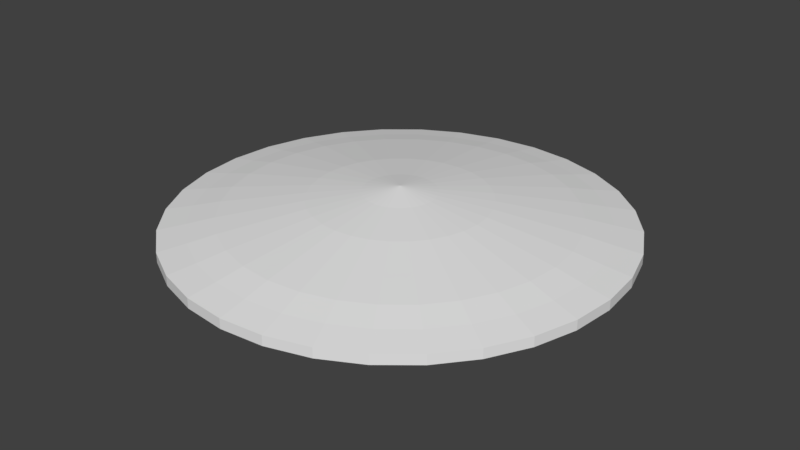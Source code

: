 # Source: MAGNYFYING_GLASS.blend  (saved by Blender 2.79.0; exported with 4.5.12 LTS)
import bpy
from mathutils import Matrix  # noqa: F401  (used for matrix-valued properties, if any)

bpy.ops.wm.read_factory_settings(use_empty=True)
scene = bpy.context.scene
scene.name = 'Scene'

# ---- collections
col_collection_1 = bpy.data.collections.new('Collection 1'); scene.collection.children.link(col_collection_1)

# ---- world
world_world = bpy.data.worlds.new('World'); scene.world = world_world
world_world.color = (0.05088, 0.05088, 0.05088)
world_world.use_sun_shadow = False
world_world.sun_shadow_jitter_overblur = 0.0
world_world.cycles.sampling_method = 'MANUAL'

# ---- meshes
me_cylinder = bpy.data.meshes.new('Cylinder')
me_cylinder.from_pydata([(1.979e-09, 3.399e-08, -2.528), (2.328e-09, 3.26e-08, 2.528), (0.0, 1.0, -0.3126), (0.1951, 0.9808, -0.3126), (0.1951, 0.9808, 0.3126), (0.0, 1.0, 0.3126), (0.3827, 0.9239, -0.3126), (0.3827, 0.9239, 0.3126), (0.5556, 0.8315, -0.3126), (0.5556, 0.8315, 0.3126), (0.7071, 0.7071, -0.3126), (0.7071, 0.7071, 0.3126), (0.8315, 0.5556, -0.3126), (0.8315, 0.5556, 0.3126), (0.9239, 0.3827, -0.3126), (0.9239, 0.3827, 0.3126), (0.9808, 0.1951, -0.3126), (0.9808, 0.1951, 0.3126), (1.0, 7.55e-08, -0.3126), (1.0, 7.55e-08, 0.3126), (0.9808, -0.1951, -0.3126), (0.9808, -0.1951, 0.3126), (0.9239, -0.3827, -0.3126), (0.9239, -0.3827, 0.3126), (0.8315, -0.5556, -0.3126), (0.8315, -0.5556, 0.3126), (0.7071, -0.7071, -0.3126), (0.7071, -0.7071, 0.3126), (0.5556, -0.8315, -0.3126), (0.5556, -0.8315, 0.3126), (0.3827, -0.9239, -0.3126), (0.3827, -0.9239, 0.3126), (0.1951, -0.9808, -0.3126), (0.1951, -0.9808, 0.3126), (-3.258e-07, -1.0, -0.3126), (-3.258e-07, -1.0, 0.3126), (-0.1951, -0.9808, -0.3126), (-0.1951, -0.9808, 0.3126), (-0.3827, -0.9239, -0.3126), (-0.3827, -0.9239, 0.3126), (-0.5556, -0.8315, -0.3126), (-0.5556, -0.8315, 0.3126), (-0.7071, -0.7071, -0.3126), (-0.7071, -0.7071, 0.3126), (-0.8315, -0.5556, -0.3126), (-0.8315, -0.5556, 0.3126), (-0.9239, -0.3827, -0.3126), (-0.9239, -0.3827, 0.3126), (-0.9808, -0.1951, -0.3126), (-0.9808, -0.1951, 0.3126), (-1.0, 9.656e-07, -0.3126), (-1.0, 9.656e-07, 0.3126), (-0.9808, 0.1951, -0.3126), (-0.9808, 0.1951, 0.3126), (-0.9239, 0.3827, -0.3126), (-0.9239, 0.3827, 0.3126), (-0.8315, 0.5556, -0.3126), (-0.8315, 0.5556, 0.3126), (-0.7071, 0.7071, -0.3126), (-0.7071, 0.7071, 0.3126), (-0.5556, 0.8315, -0.3126), (-0.5556, 0.8315, 0.3126), (-0.3827, 0.9239, -0.3126), (-0.3827, 0.9239, 0.3126), (-0.1951, 0.9808, -0.3126), (-0.1951, 0.9808, 0.3126), (-4.592e-08, 0.8797, -0.6278), (0.1716, 0.8628, -0.6278), (0.1716, 0.8628, 0.6278), (-4.592e-08, 0.8797, 0.6278), (0.3367, 0.8128, -0.6278), (0.3367, 0.8128, 0.6278), (0.4888, 0.7315, -0.6278), (0.4888, 0.7315, 0.6278), (0.6221, 0.6221, -0.6278), (0.6221, 0.6221, 0.6278), (0.7315, 0.4888, -0.6278), (0.7315, 0.4888, 0.6278), (0.8128, 0.3367, -0.6278), (0.8128, 0.3367, 0.6278), (0.8628, 0.1716, -0.6278), (0.8628, 0.1716, 0.6278), (0.8797, 5.704e-08, -0.6278), (0.8797, 5.704e-08, 0.6278), (0.8628, -0.1716, -0.6278), (0.8628, -0.1716, 0.6278), (0.8128, -0.3367, -0.6278), (0.8128, -0.3367, 0.6278), (0.7315, -0.4888, -0.6278), (0.7315, -0.4888, 0.6278), (0.6221, -0.6221, -0.6278), (0.6221, -0.6221, 0.6278), (0.4888, -0.7315, -0.6278), (0.4888, -0.7315, 0.6278), (0.3367, -0.8128, -0.6278), (0.3367, -0.8128, 0.6278), (0.1716, -0.8628, -0.6278), (0.1716, -0.8628, 0.6278), (-2.889e-07, -0.8797, -0.6278), (-2.889e-07, -0.8797, 0.6278), (-0.1716, -0.8628, -0.6278), (-0.1716, -0.8628, 0.6278), (-0.3367, -0.8128, -0.6278), (-0.3367, -0.8128, 0.6278), (-0.4888, -0.7315, -0.6278), (-0.4888, -0.7315, 0.6278), (-0.6221, -0.6221, -0.6278), (-0.6221, -0.6221, 0.6278), (-0.7315, -0.4888, -0.6278), (-0.7315, -0.4888, 0.6278), (-0.8128, -0.3367, -0.6278), (-0.8128, -0.3367, 0.6278), (-0.8628, -0.1716, -0.6278), (-0.8628, -0.1716, 0.6278), (-0.8797, 8.549e-07, -0.6278), (-0.8797, 8.549e-07, 0.6278), (-0.8628, 0.1716, -0.6278), (-0.8628, 0.1716, 0.6278), (-0.8128, 0.3367, -0.6278), (-0.8128, 0.3367, 0.6278), (-0.7315, 0.4888, -0.6278), (-0.7315, 0.4888, 0.6278), (-0.6221, 0.6221, -0.6278), (-0.6221, 0.6221, 0.6278), (-0.4888, 0.7315, -0.6278), (-0.4888, 0.7315, 0.6278), (-0.3367, 0.8128, -0.6278), (-0.3367, 0.8128, 0.6278), (-0.1716, 0.8628, -0.6278), (-0.1716, 0.8628, 0.6278), (-9.972e-08, 0.759, -0.9818), (0.1481, 0.7444, -0.9818), (0.1481, 0.7444, 0.9818), (-9.972e-08, 0.759, 0.9818), (0.2904, 0.7012, -0.9818), (0.2904, 0.7012, 0.9818), (0.4217, 0.6311, -0.9818), (0.4217, 0.6311, 0.9818), (0.5367, 0.5367, -0.9818), (0.5367, 0.5367, 0.9818), (0.6311, 0.4217, -0.9818), (0.6311, 0.4217, 0.9818), (0.7012, 0.2904, -0.9818), (0.7012, 0.2904, 0.9818), (0.7444, 0.1481, -0.9818), (0.7444, 0.1481, 0.9818), (0.759, 3.624e-08, -0.9818), (0.759, 3.624e-08, 0.9818), (0.7444, -0.1481, -0.9818), (0.7444, -0.1481, 0.9818), (0.7012, -0.2904, -0.9818), (0.7012, -0.2904, 0.9818), (0.6311, -0.4217, -0.9818), (0.6311, -0.4217, 0.9818), (0.5367, -0.5367, -0.9818), (0.5367, -0.5367, 0.9818), (0.4217, -0.6311, -0.9818), (0.4217, -0.6311, 0.9818), (0.2904, -0.7012, -0.9818), (0.2904, -0.7012, 0.9818), (0.1481, -0.7444, -0.9818), (0.1481, -0.7444, 0.9818), (-2.46e-07, -0.759, -0.9818), (-2.46e-07, -0.759, 0.9818), (-0.1481, -0.7444, -0.9818), (-0.1481, -0.7444, 0.9818), (-0.2904, -0.7012, -0.9818), (-0.2904, -0.7012, 0.9818), (-0.4217, -0.6311, -0.9818), (-0.4217, -0.6311, 0.9818), (-0.5367, -0.5367, -0.9818), (-0.5367, -0.5367, 0.9818), (-0.6311, -0.4217, -0.9818), (-0.6311, -0.4217, 0.9818), (-0.7012, -0.2904, -0.9818), (-0.7012, -0.2904, 0.9818), (-0.7444, -0.1481, -0.9818), (-0.7444, -0.1481, 0.9818), (-0.759, 7.287e-07, -0.9818), (-0.759, 7.287e-07, 0.9818), (-0.7444, 0.1481, -0.9818), (-0.7444, 0.1481, 0.9818), (-0.7012, 0.2904, -0.9818), (-0.7012, 0.2904, 0.9818), (-0.6311, 0.4217, -0.9818), (-0.6311, 0.4217, 0.9818), (-0.5367, 0.5367, -0.9818), (-0.5367, 0.5367, 0.9818), (-0.4217, 0.6311, -0.9818), (-0.4217, 0.6311, 0.9818), (-0.2904, 0.7012, -0.9818), (-0.2904, 0.7012, 0.9818), (-0.1481, 0.7444, -0.9818), (-0.1481, 0.7444, 0.9818), (-2.216e-07, 0.3931, -1.808), (0.0767, 0.3856, -1.808), (0.0767, 0.3856, 1.808), (-2.216e-07, 0.3931, 1.808), (0.1504, 0.3632, -1.808), (0.1504, 0.3632, 1.808), (0.2184, 0.3269, -1.808), (0.2184, 0.3269, 1.808), (0.278, 0.278, -1.808), (0.278, 0.278, 1.808), (0.3269, 0.2184, -1.808), (0.3269, 0.2184, 1.808), (0.3632, 0.1504, -1.808), (0.3632, 0.1504, 1.808), (0.3856, 0.0767, -1.808), (0.3856, 0.0767, 1.808), (0.3931, -3.086e-08, -1.808), (0.3931, -3.086e-08, 1.808), (0.3856, -0.0767, -1.808), (0.3856, -0.0767, 1.808), (0.3632, -0.1504, -1.808), (0.3632, -0.1504, 1.808), (0.3269, -0.2184, -1.808), (0.3269, -0.2184, 1.808), (0.278, -0.278, -1.808), (0.278, -0.278, 1.808), (0.2184, -0.3269, -1.808), (0.2184, -0.3269, 1.808), (0.1504, -0.3632, -1.808), (0.1504, -0.3632, 1.808), (0.0767, -0.3856, -1.808), (0.0767, -0.3856, 1.808), (-9.26e-08, -0.3931, -1.808), (-9.26e-08, -0.3931, 1.808), (-0.0767, -0.3856, -1.808), (-0.0767, -0.3856, 1.808), (-0.1504, -0.3632, -1.808), (-0.1504, -0.3632, 1.808), (-0.2184, -0.3269, -1.808), (-0.2184, -0.3269, 1.808), (-0.278, -0.278, -1.808), (-0.278, -0.278, 1.808), (-0.3269, -0.2184, -1.808), (-0.3269, -0.2184, 1.808), (-0.3632, -0.1504, -1.808), (-0.3632, -0.1504, 1.808), (-0.3856, -0.07669, -1.808), (-0.3856, -0.07669, 1.808), (-0.3931, 2.85e-07, -1.808), (-0.3931, 2.85e-07, 1.808), (-0.3856, 0.0767, -1.808), (-0.3856, 0.0767, 1.808), (-0.3632, 0.1504, -1.808), (-0.3632, 0.1504, 1.808), (-0.3269, 0.2184, -1.808), (-0.3269, 0.2184, 1.808), (-0.278, 0.278, -1.808), (-0.278, 0.278, 1.808), (-0.2184, 0.3269, -1.808), (-0.2184, 0.3269, 1.808), (-0.1504, 0.3632, -1.808), (-0.1504, 0.3632, 1.808), (-0.07669, 0.3856, -1.808), (-0.07669, 0.3856, 1.808), (-3.553e-07, 0.1612, -2.198), (0.03146, 0.1581, -2.198), (0.03146, 0.1581, 2.198), (-3.553e-07, 0.1612, 2.198), (0.06171, 0.149, -2.198), (0.06171, 0.149, 2.198), (0.08958, 0.1341, -2.198), (0.08958, 0.1341, 2.198), (0.114, 0.114, -2.198), (0.114, 0.114, 2.198), (0.1341, 0.08958, -2.198), (0.1341, 0.08958, 2.198), (0.149, 0.06171, -2.198), (0.149, 0.06171, 2.198), (0.1581, 0.03146, -2.198), (0.1581, 0.03146, 2.198), (0.1612, -5.516e-08, -2.198), (0.1612, -5.516e-08, 2.198), (0.1581, -0.03146, -2.198), (0.1581, -0.03146, 2.198), (0.149, -0.06171, -2.198), (0.149, -0.06171, 2.198), (0.1341, -0.08958, -2.198), (0.1341, -0.08958, 2.198), (0.114, -0.114, -2.198), (0.114, -0.114, 2.198), (0.08958, -0.1341, -2.198), (0.08958, -0.1341, 2.198), (0.06171, -0.149, -2.198), (0.06171, -0.149, 2.198), (0.03146, -0.1581, -2.198), (0.03146, -0.1581, 2.198), (5.236e-08, -0.1612, -2.198), (5.236e-08, -0.1612, 2.198), (-0.03146, -0.1581, -2.198), (-0.03146, -0.1581, 2.198), (-0.06171, -0.149, -2.198), (-0.06171, -0.149, 2.198), (-0.08958, -0.1341, -2.198), (-0.08958, -0.1341, 2.198), (-0.114, -0.114, -2.198), (-0.114, -0.114, 2.198), (-0.1341, -0.08958, -2.198), (-0.1341, -0.08958, 2.198), (-0.149, -0.06171, -2.198), (-0.149, -0.06171, 2.198), (-0.1581, -0.03146, -2.198), (-0.1581, -0.03146, 2.198), (-0.1612, -1.184e-08, -2.198), (-0.1612, -1.184e-08, 2.198), (-0.1581, 0.03146, -2.198), (-0.1581, 0.03146, 2.198), (-0.149, 0.06171, -2.198), (-0.149, 0.06171, 2.198), (-0.1341, 0.08958, -2.198), (-0.1341, 0.08958, 2.198), (-0.114, 0.114, -2.198), (-0.114, 0.114, 2.198), (-0.08958, 0.1341, -2.198), (-0.08958, 0.1341, 2.198), (-0.06171, 0.149, -2.198), (-0.06171, 0.149, 2.198), (-0.03146, 0.1581, -2.198), (-0.03146, 0.1581, 2.198)], [], [(42, 43, 45, 44), (46, 47, 49, 48), (50, 51, 53, 52), (54, 55, 57, 56), (58, 59, 61, 60), (62, 63, 65, 64), (2, 5, 4, 3), (6, 7, 9, 8), (10, 11, 13, 12), (14, 15, 17, 16), (18, 19, 21, 20), (22, 23, 25, 24), (26, 27, 29, 28), (30, 31, 33, 32), (34, 35, 37, 36), (38, 39, 41, 40), (67, 66, 2, 3), (69, 68, 4, 5), (70, 67, 3, 6), (68, 71, 7, 4), (72, 70, 6, 8), (71, 73, 9, 7), (74, 72, 8, 10), (73, 75, 11, 9), (76, 74, 10, 12), (75, 77, 13, 11), (78, 76, 12, 14), (77, 79, 15, 13), (80, 78, 14, 16), (79, 81, 17, 15), (82, 80, 16, 18), (81, 83, 19, 17), (84, 82, 18, 20), (83, 85, 21, 19), (86, 84, 20, 22), (85, 87, 23, 21), (88, 86, 22, 24), (87, 89, 25, 23), (90, 88, 24, 26), (89, 91, 27, 25), (92, 90, 26, 28), (91, 93, 29, 27), (94, 92, 28, 30), (93, 95, 31, 29), (96, 94, 30, 32), (95, 97, 33, 31), (98, 96, 32, 34), (97, 99, 35, 33), (100, 98, 34, 36), (99, 101, 37, 35), (102, 100, 36, 38), (101, 103, 39, 37), (104, 102, 38, 40), (103, 105, 41, 39), (106, 104, 40, 42), (105, 107, 43, 41), (108, 106, 42, 44), (107, 109, 45, 43), (110, 108, 44, 46), (109, 111, 47, 45), (112, 110, 46, 48), (111, 113, 49, 47), (114, 112, 48, 50), (113, 115, 51, 49), (116, 114, 50, 52), (115, 117, 53, 51), (118, 116, 52, 54), (117, 119, 55, 53), (120, 118, 54, 56), (119, 121, 57, 55), (122, 120, 56, 58), (121, 123, 59, 57), (124, 122, 58, 60), (123, 125, 61, 59), (126, 124, 60, 62), (125, 127, 63, 61), (128, 126, 62, 64), (127, 129, 65, 63), (66, 128, 64, 2), (129, 69, 5, 65), (131, 130, 66, 67), (133, 132, 68, 69), (134, 131, 67, 70), (132, 135, 71, 68), (136, 134, 70, 72), (135, 137, 73, 71), (138, 136, 72, 74), (137, 139, 75, 73), (140, 138, 74, 76), (139, 141, 77, 75), (142, 140, 76, 78), (141, 143, 79, 77), (144, 142, 78, 80), (143, 145, 81, 79), (146, 144, 80, 82), (145, 147, 83, 81), (148, 146, 82, 84), (147, 149, 85, 83), (150, 148, 84, 86), (149, 151, 87, 85), (152, 150, 86, 88), (151, 153, 89, 87), (154, 152, 88, 90), (153, 155, 91, 89), (156, 154, 90, 92), (155, 157, 93, 91), (158, 156, 92, 94), (157, 159, 95, 93), (160, 158, 94, 96), (159, 161, 97, 95), (162, 160, 96, 98), (161, 163, 99, 97), (164, 162, 98, 100), (163, 165, 101, 99), (166, 164, 100, 102), (165, 167, 103, 101), (168, 166, 102, 104), (167, 169, 105, 103), (170, 168, 104, 106), (169, 171, 107, 105), (172, 170, 106, 108), (171, 173, 109, 107), (174, 172, 108, 110), (173, 175, 111, 109), (176, 174, 110, 112), (175, 177, 113, 111), (178, 176, 112, 114), (177, 179, 115, 113), (180, 178, 114, 116), (179, 181, 117, 115), (182, 180, 116, 118), (181, 183, 119, 117), (184, 182, 118, 120), (183, 185, 121, 119), (186, 184, 120, 122), (185, 187, 123, 121), (188, 186, 122, 124), (187, 189, 125, 123), (190, 188, 124, 126), (189, 191, 127, 125), (192, 190, 126, 128), (191, 193, 129, 127), (130, 192, 128, 66), (193, 133, 69, 129), (195, 194, 130, 131), (197, 196, 132, 133), (198, 195, 131, 134), (196, 199, 135, 132), (200, 198, 134, 136), (199, 201, 137, 135), (202, 200, 136, 138), (201, 203, 139, 137), (204, 202, 138, 140), (203, 205, 141, 139), (206, 204, 140, 142), (205, 207, 143, 141), (208, 206, 142, 144), (207, 209, 145, 143), (210, 208, 144, 146), (209, 211, 147, 145), (212, 210, 146, 148), (211, 213, 149, 147), (214, 212, 148, 150), (213, 215, 151, 149), (216, 214, 150, 152), (215, 217, 153, 151), (218, 216, 152, 154), (217, 219, 155, 153), (220, 218, 154, 156), (219, 221, 157, 155), (222, 220, 156, 158), (221, 223, 159, 157), (224, 222, 158, 160), (223, 225, 161, 159), (226, 224, 160, 162), (225, 227, 163, 161), (228, 226, 162, 164), (227, 229, 165, 163), (230, 228, 164, 166), (229, 231, 167, 165), (232, 230, 166, 168), (231, 233, 169, 167), (234, 232, 168, 170), (233, 235, 171, 169), (236, 234, 170, 172), (235, 237, 173, 171), (238, 236, 172, 174), (237, 239, 175, 173), (240, 238, 174, 176), (239, 241, 177, 175), (242, 240, 176, 178), (241, 243, 179, 177), (244, 242, 178, 180), (243, 245, 181, 179), (246, 244, 180, 182), (245, 247, 183, 181), (248, 246, 182, 184), (247, 249, 185, 183), (250, 248, 184, 186), (249, 251, 187, 185), (252, 250, 186, 188), (251, 253, 189, 187), (254, 252, 188, 190), (253, 255, 191, 189), (256, 254, 190, 192), (255, 257, 193, 191), (194, 256, 192, 130), (257, 197, 133, 193), (259, 258, 194, 195), (261, 260, 196, 197), (262, 259, 195, 198), (260, 263, 199, 196), (264, 262, 198, 200), (263, 265, 201, 199), (266, 264, 200, 202), (265, 267, 203, 201), (268, 266, 202, 204), (267, 269, 205, 203), (270, 268, 204, 206), (269, 271, 207, 205), (272, 270, 206, 208), (271, 273, 209, 207), (274, 272, 208, 210), (273, 275, 211, 209), (276, 274, 210, 212), (275, 277, 213, 211), (278, 276, 212, 214), (277, 279, 215, 213), (280, 278, 214, 216), (279, 281, 217, 215), (282, 280, 216, 218), (281, 283, 219, 217), (284, 282, 218, 220), (283, 285, 221, 219), (286, 284, 220, 222), (285, 287, 223, 221), (288, 286, 222, 224), (287, 289, 225, 223), (290, 288, 224, 226), (289, 291, 227, 225), (292, 290, 226, 228), (291, 293, 229, 227), (294, 292, 228, 230), (293, 295, 231, 229), (296, 294, 230, 232), (295, 297, 233, 231), (298, 296, 232, 234), (297, 299, 235, 233), (300, 298, 234, 236), (299, 301, 237, 235), (302, 300, 236, 238), (301, 303, 239, 237), (304, 302, 238, 240), (303, 305, 241, 239), (306, 304, 240, 242), (305, 307, 243, 241), (308, 306, 242, 244), (307, 309, 245, 243), (310, 308, 244, 246), (309, 311, 247, 245), (312, 310, 246, 248), (311, 313, 249, 247), (314, 312, 248, 250), (313, 315, 251, 249), (316, 314, 250, 252), (315, 317, 253, 251), (318, 316, 252, 254), (317, 319, 255, 253), (320, 318, 254, 256), (319, 321, 257, 255), (258, 320, 256, 194), (321, 261, 197, 257), (0, 258, 259), (1, 260, 261), (0, 259, 262), (1, 263, 260), (0, 262, 264), (1, 265, 263), (0, 264, 266), (1, 267, 265), (0, 266, 268), (1, 269, 267), (0, 268, 270), (1, 271, 269), (0, 270, 272), (1, 273, 271), (0, 272, 274), (1, 275, 273), (0, 274, 276), (1, 277, 275), (0, 276, 278), (1, 279, 277), (0, 278, 280), (1, 281, 279), (0, 280, 282), (1, 283, 281), (0, 282, 284), (1, 285, 283), (0, 284, 286), (1, 287, 285), (0, 286, 288), (1, 289, 287), (0, 288, 290), (1, 291, 289), (0, 290, 292), (1, 293, 291), (0, 292, 294), (1, 295, 293), (0, 294, 296), (1, 297, 295), (0, 296, 298), (1, 299, 297), (0, 298, 300), (1, 301, 299), (0, 300, 302), (1, 303, 301), (0, 302, 304), (1, 305, 303), (0, 304, 306), (1, 307, 305), (0, 306, 308), (1, 309, 307), (0, 308, 310), (1, 311, 309), (0, 310, 312), (1, 313, 311), (0, 312, 314), (1, 315, 313), (0, 314, 316), (1, 317, 315), (0, 316, 318), (1, 319, 317), (0, 318, 320), (1, 321, 319), (0, 320, 258), (1, 261, 321), (36, 37, 39, 38), (32, 33, 35, 34), (28, 29, 31, 30), (24, 25, 27, 26), (20, 21, 23, 22), (16, 17, 19, 18), (12, 13, 15, 14), (8, 9, 11, 10), (3, 4, 7, 6), (64, 65, 5, 2), (60, 61, 63, 62), (56, 57, 59, 58), (52, 53, 55, 54), (48, 49, 51, 50), (44, 45, 47, 46), (40, 41, 43, 42)])
_uv = me_cylinder.uv_layers.new(name='UVMap')
_uv.uv.foreach_set('vector', [0.6262, 0.9396, 0.5265, 0.9396, 0.529, 0.9059, 0.6287, 0.9059, 0.6287, 0.8715, 0.529, 0.8715, 0.5265, 0.8377, 0.6262, 0.8377, 0.6212, 0.806, 0.5215, 0.806, 0.5143, 0.7774, 0.614, 0.7774, 0.889, 0.639, 0.9968, 0.639, 0.9968, 0.6676, 0.889, 0.6676, 0.889, 0.6994, 0.9968, 0.6994, 0.9968, 0.7331, 0.889, 0.7331, 0.889, 0.7675, 0.9968, 0.7675, 0.9968, 0.8013, 0.889, 0.8013, 0.889, 0.833, 0.9968, 0.833, 0.9968, 0.8616, 0.889, 0.8616, 0.6433, 0.7774, 0.743, 0.7774, 0.7358, 0.806, 0.6361, 0.806, 0.6312, 0.8377, 0.7309, 0.8377, 0.7283, 0.8715, 0.6287, 0.8715, 0.6287, 0.9059, 0.7283, 0.9059, 0.7309, 0.9396, 0.6312, 0.9396, 0.6361, 0.9714, 0.7358, 0.9714, 0.743, 1.0, 0.6433, 1.0, 0.7811, 0.639, 0.889, 0.639, 0.889, 0.6676, 0.7811, 0.6676, 0.7811, 0.6994, 0.889, 0.6994, 0.889, 0.7331, 0.7811, 0.7331, 0.7811, 0.7675, 0.889, 0.7675, 0.889, 0.8013, 0.7811, 0.8013, 0.7811, 0.833, 0.889, 0.833, 0.889, 0.8616, 0.7811, 0.8616, 0.614, 1.0, 0.5143, 1.0, 0.5215, 0.9714, 0.6212, 0.9714, 0.5514, 0.722, 0.5762, 0.722, 0.5664, 0.7774, 0.5383, 0.7774, 0.3999, 0.7592, 0.4247, 0.7592, 0.4378, 0.8145, 0.4097, 0.8145, 0.5304, 0.722, 0.5514, 0.722, 0.5383, 0.7774, 0.5143, 0.7774, 0.2873, 0.3014, 0.3055, 0.315, 0.2778, 0.3667, 0.2572, 0.3513, 0.9621, 0.5634, 0.9868, 0.5698, 1.0, 0.6147, 0.9719, 0.6074, 0.3055, 0.315, 0.3276, 0.3279, 0.303, 0.3814, 0.2778, 0.3667, 0.9346, 0.5589, 0.9621, 0.5634, 0.9719, 0.6074, 0.9406, 0.6023, 0.3276, 0.3279, 0.353, 0.3396, 0.3318, 0.3946, 0.303, 0.3814, 0.9054, 0.5567, 0.9346, 0.5589, 0.9406, 0.6023, 0.9075, 0.5998, 0.353, 0.3396, 0.3805, 0.3496, 0.3631, 0.4061, 0.3318, 0.3946, 0.8757, 0.5567, 0.9054, 0.5567, 0.9075, 0.5998, 0.8736, 0.5998, 0.3805, 0.3496, 0.4092, 0.3576, 0.3958, 0.4152, 0.3631, 0.4061, 0.8465, 0.5589, 0.8757, 0.5567, 0.8736, 0.5998, 0.8405, 0.6023, 0.4092, 0.3576, 0.4379, 0.3633, 0.4284, 0.4217, 0.3958, 0.4152, 0.819, 0.5634, 0.8465, 0.5589, 0.8405, 0.6023, 0.8092, 0.6074, 0.4379, 0.3633, 0.4656, 0.3665, 0.4598, 0.4253, 0.4284, 0.4217, 0.7943, 0.5698, 0.819, 0.5634, 0.8092, 0.6074, 0.7811, 0.6147, 0.4656, 0.3665, 0.4911, 0.367, 0.4889, 0.4258, 0.4598, 0.4253, 0.744, 0.3334, 0.7651, 0.3334, 0.7811, 0.3887, 0.7572, 0.3887, 0.4911, 0.367, 0.5136, 0.3648, 0.5143, 0.4233, 0.4889, 0.4258, 0.7193, 0.3334, 0.744, 0.3334, 0.7572, 0.3887, 0.7291, 0.3887, 0.01316, 0.7592, 0.0379, 0.7592, 0.02812, 0.8145, 0.0, 0.8145, 0.6918, 0.3334, 0.7193, 0.3334, 0.7291, 0.3887, 0.6978, 0.3887, 0.0379, 0.7592, 0.06539, 0.7592, 0.05937, 0.8145, 0.02812, 0.8145, 0.6626, 0.3334, 0.6918, 0.3334, 0.6978, 0.3887, 0.6646, 0.3887, 0.06539, 0.7592, 0.09458, 0.7592, 0.09254, 0.8145, 0.05937, 0.8145, 0.6328, 0.3334, 0.6626, 0.3334, 0.6646, 0.3887, 0.6308, 0.3887, 0.09458, 0.7592, 0.1243, 0.7592, 0.1264, 0.8145, 0.09254, 0.8145, 0.6037, 0.3334, 0.6328, 0.3334, 0.6308, 0.3887, 0.5976, 0.3887, 0.1243, 0.7592, 0.1535, 0.7592, 0.1595, 0.8145, 0.1264, 0.8145, 0.5762, 0.3334, 0.6037, 0.3334, 0.5976, 0.3887, 0.5664, 0.3887, 0.1535, 0.7592, 0.181, 0.7592, 0.1908, 0.8145, 0.1595, 0.8145, 0.5514, 0.3334, 0.5762, 0.3334, 0.5664, 0.3887, 0.5383, 0.3887, 0.181, 0.7592, 0.2057, 0.7592, 0.2189, 0.8145, 0.1908, 0.8145, 0.5304, 0.3334, 0.5514, 0.3334, 0.5383, 0.3887, 0.5143, 0.3887, 0.2564, 0.06105, 0.234, 0.05884, 0.2317, 0.0, 0.2572, 0.002506, 0.9621, 0.256, 0.9868, 0.2625, 1.0, 0.3073, 0.9719, 0.3, 0.234, 0.05884, 0.2084, 0.05932, 0.2027, 0.0005496, 0.2317, 0.0, 0.9346, 0.2516, 0.9621, 0.256, 0.9719, 0.3, 0.9406, 0.295, 0.2084, 0.05932, 0.1808, 0.06248, 0.1712, 0.004134, 0.2027, 0.0005496, 0.9054, 0.2494, 0.9346, 0.2516, 0.9406, 0.295, 0.9075, 0.2924, 0.1808, 0.06248, 0.152, 0.06818, 0.1386, 0.01062, 0.1712, 0.004134, 0.8757, 0.2494, 0.9054, 0.2494, 0.9075, 0.2924, 0.8736, 0.2924, 0.152, 0.06818, 0.1234, 0.07621, 0.106, 0.01975, 0.1386, 0.01062, 0.8465, 0.2516, 0.8757, 0.2494, 0.8736, 0.2924, 0.8405, 0.295, 0.1234, 0.07621, 0.09581, 0.08626, 0.07466, 0.03117, 0.106, 0.01975, 0.819, 0.256, 0.8465, 0.2516, 0.8405, 0.295, 0.8092, 0.3, 0.09581, 0.08626, 0.07046, 0.09795, 0.04584, 0.04446, 0.07466, 0.03117, 0.7943, 0.2625, 0.819, 0.256, 0.8092, 0.3, 0.7811, 0.3073, 0.07046, 0.09795, 0.04829, 0.1108, 0.02063, 0.05909, 0.04584, 0.04446, 0.744, 0.722, 0.7651, 0.722, 0.7811, 0.7774, 0.7572, 0.7774, 0.04829, 0.1108, 0.03014, 0.1244, 0.0, 0.07451, 0.02063, 0.05909, 0.7193, 0.722, 0.744, 0.722, 0.7572, 0.7774, 0.7291, 0.7774, 0.2321, 0.7592, 0.2568, 0.7592, 0.247, 0.8145, 0.2189, 0.8145, 0.6918, 0.722, 0.7193, 0.722, 0.7291, 0.7774, 0.6978, 0.7774, 0.2568, 0.7592, 0.2843, 0.7592, 0.2783, 0.8145, 0.247, 0.8145, 0.6626, 0.722, 0.6918, 0.722, 0.6978, 0.7774, 0.6646, 0.7774, 0.2843, 0.7592, 0.3135, 0.7592, 0.3115, 0.8145, 0.2783, 0.8145, 0.6328, 0.722, 0.6626, 0.722, 0.6646, 0.7774, 0.6308, 0.7774, 0.3135, 0.7592, 0.3432, 0.7592, 0.3453, 0.8145, 0.3115, 0.8145, 0.6037, 0.722, 0.6328, 0.722, 0.6308, 0.7774, 0.5976, 0.7774, 0.3432, 0.7592, 0.3724, 0.7592, 0.3784, 0.8145, 0.3453, 0.8145, 0.5762, 0.722, 0.6037, 0.722, 0.5976, 0.7774, 0.5664, 0.7774, 0.3724, 0.7592, 0.3999, 0.7592, 0.4097, 0.8145, 0.3784, 0.8145, 0.5646, 0.6599, 0.586, 0.6599, 0.5762, 0.722, 0.5514, 0.722, 0.3901, 0.6971, 0.4114, 0.6971, 0.4247, 0.7592, 0.3999, 0.7592, 0.5465, 0.6599, 0.5646, 0.6599, 0.5514, 0.722, 0.5304, 0.722, 0.3192, 0.2455, 0.3348, 0.2572, 0.3055, 0.315, 0.2873, 0.3014, 0.9523, 0.5131, 0.9736, 0.5187, 0.9868, 0.5698, 0.9621, 0.5634, 0.3348, 0.2572, 0.354, 0.2683, 0.3276, 0.3279, 0.3055, 0.315, 0.9286, 0.5093, 0.9523, 0.5131, 0.9621, 0.5634, 0.9346, 0.5589, 0.354, 0.2683, 0.3758, 0.2784, 0.353, 0.3396, 0.3276, 0.3279, 0.9034, 0.5073, 0.9286, 0.5093, 0.9346, 0.5589, 0.9054, 0.5567, 0.3758, 0.2784, 0.3996, 0.287, 0.3805, 0.3496, 0.353, 0.3396, 0.8777, 0.5073, 0.9034, 0.5073, 0.9054, 0.5567, 0.8757, 0.5567, 0.3996, 0.287, 0.4243, 0.294, 0.4092, 0.3576, 0.3805, 0.3496, 0.8525, 0.5093, 0.8777, 0.5073, 0.8757, 0.5567, 0.8465, 0.5589, 0.4243, 0.294, 0.4491, 0.2989, 0.4379, 0.3633, 0.4092, 0.3576, 0.8288, 0.5131, 0.8525, 0.5093, 0.8465, 0.5589, 0.819, 0.5634, 0.4491, 0.2989, 0.473, 0.3016, 0.4656, 0.3665, 0.4379, 0.3633, 0.8075, 0.5187, 0.8288, 0.5131, 0.819, 0.5634, 0.7943, 0.5698, 0.473, 0.3016, 0.495, 0.302, 0.4911, 0.367, 0.4656, 0.3665, 0.7308, 0.2712, 0.7489, 0.2712, 0.7651, 0.3334, 0.744, 0.3334, 0.495, 0.302, 0.5143, 0.3001, 0.5136, 0.3648, 0.4911, 0.367, 0.7094, 0.2712, 0.7308, 0.2712, 0.744, 0.3334, 0.7193, 0.3334, 0.02638, 0.6971, 0.04773, 0.6971, 0.0379, 0.7592, 0.01316, 0.7592, 0.6857, 0.2712, 0.7094, 0.2712, 0.7193, 0.3334, 0.6918, 0.3334, 0.04773, 0.6971, 0.07144, 0.6971, 0.06539, 0.7592, 0.0379, 0.7592, 0.6606, 0.2712, 0.6857, 0.2712, 0.6918, 0.3334, 0.6626, 0.3334, 0.07144, 0.6971, 0.09662, 0.6971, 0.09458, 0.7592, 0.06539, 0.7592, 0.6349, 0.2712, 0.6606, 0.2712, 0.6626, 0.3334, 0.6328, 0.3334, 0.09662, 0.6971, 0.1223, 0.6971, 0.1243, 0.7592, 0.09458, 0.7592, 0.6097, 0.2712, 0.6349, 0.2712, 0.6328, 0.3334, 0.6037, 0.3334, 0.1223, 0.6971, 0.1475, 0.6971, 0.1535, 0.7592, 0.1243, 0.7592, 0.586, 0.2712, 0.6097, 0.2712, 0.6037, 0.3334, 0.5762, 0.3334, 0.1475, 0.6971, 0.1712, 0.6971, 0.181, 0.7592, 0.1535, 0.7592, 0.5646, 0.2712, 0.586, 0.2712, 0.5762, 0.3334, 0.5514, 0.3334, 0.1712, 0.6971, 0.1925, 0.6971, 0.2057, 0.7592, 0.181, 0.7592, 0.5465, 0.2712, 0.5646, 0.2712, 0.5514, 0.3334, 0.5304, 0.3334, 0.2572, 0.1257, 0.2378, 0.1238, 0.234, 0.05884, 0.2564, 0.06105, 0.9523, 0.2058, 0.9736, 0.2113, 0.9868, 0.2625, 0.9621, 0.256, 0.2378, 0.1238, 0.2158, 0.1242, 0.2084, 0.05932, 0.234, 0.05884, 0.9286, 0.202, 0.9523, 0.2058, 0.9621, 0.256, 0.9346, 0.2516, 0.2158, 0.1242, 0.1919, 0.1269, 0.1808, 0.06248, 0.2084, 0.05932, 0.9034, 0.2, 0.9286, 0.202, 0.9346, 0.2516, 0.9054, 0.2494, 0.1919, 0.1269, 0.1672, 0.1319, 0.152, 0.06818, 0.1808, 0.06248, 0.8777, 0.2, 0.9034, 0.2, 0.9054, 0.2494, 0.8757, 0.2494, 0.1672, 0.1319, 0.1424, 0.1388, 0.1234, 0.07621, 0.152, 0.06818, 0.8525, 0.202, 0.8777, 0.2, 0.8757, 0.2494, 0.8465, 0.2516, 0.1424, 0.1388, 0.1186, 0.1475, 0.09581, 0.08626, 0.1234, 0.07621, 0.8288, 0.2058, 0.8525, 0.202, 0.8465, 0.2516, 0.819, 0.256, 0.1186, 0.1475, 0.09678, 0.1575, 0.07046, 0.09795, 0.09581, 0.08626, 0.8075, 0.2113, 0.8288, 0.2058, 0.819, 0.256, 0.7943, 0.2625, 0.09678, 0.1575, 0.07765, 0.1686, 0.04829, 0.1108, 0.07046, 0.09795, 0.7308, 0.6599, 0.7489, 0.6599, 0.7651, 0.722, 0.744, 0.722, 0.07765, 0.1686, 0.06199, 0.1803, 0.03014, 0.1244, 0.04829, 0.1108, 0.7094, 0.6599, 0.7308, 0.6599, 0.744, 0.722, 0.7193, 0.722, 0.2453, 0.6971, 0.2666, 0.6971, 0.2568, 0.7592, 0.2321, 0.7592, 0.6857, 0.6599, 0.7094, 0.6599, 0.7193, 0.722, 0.6918, 0.722, 0.2666, 0.6971, 0.2904, 0.6971, 0.2843, 0.7592, 0.2568, 0.7592, 0.6606, 0.6599, 0.6857, 0.6599, 0.6918, 0.722, 0.6626, 0.722, 0.2904, 0.6971, 0.3155, 0.6971, 0.3135, 0.7592, 0.2843, 0.7592, 0.6349, 0.6599, 0.6606, 0.6599, 0.6626, 0.722, 0.6328, 0.722, 0.3155, 0.6971, 0.3412, 0.6971, 0.3432, 0.7592, 0.3135, 0.7592, 0.6097, 0.6599, 0.6349, 0.6599, 0.6328, 0.722, 0.6037, 0.722, 0.3412, 0.6971, 0.3664, 0.6971, 0.3724, 0.7592, 0.3432, 0.7592, 0.586, 0.6599, 0.6097, 0.6599, 0.6037, 0.722, 0.5762, 0.722, 0.3664, 0.6971, 0.3901, 0.6971, 0.3999, 0.7592, 0.3724, 0.7592, 0.6047, 0.515, 0.6157, 0.515, 0.586, 0.6599, 0.5646, 0.6599, 0.3603, 0.5522, 0.3714, 0.5522, 0.4114, 0.6971, 0.3901, 0.6971, 0.5953, 0.515, 0.6047, 0.515, 0.5646, 0.6599, 0.5465, 0.6599, 0.4052, 0.1145, 0.4133, 0.1206, 0.3348, 0.2572, 0.3192, 0.2455, 0.9225, 0.4008, 0.9336, 0.4037, 0.9736, 0.5187, 0.9523, 0.5131, 0.4133, 0.1206, 0.4232, 0.1263, 0.354, 0.2683, 0.3348, 0.2572, 0.9102, 0.3989, 0.9225, 0.4008, 0.9523, 0.5131, 0.9286, 0.5093, 0.4232, 0.1263, 0.4346, 0.1316, 0.3758, 0.2784, 0.354, 0.2683, 0.8972, 0.3979, 0.9102, 0.3989, 0.9286, 0.5093, 0.9034, 0.5073, 0.4346, 0.1316, 0.4469, 0.1361, 0.3996, 0.287, 0.3758, 0.2784, 0.8839, 0.3979, 0.8972, 0.3979, 0.9034, 0.5073, 0.8777, 0.5073, 0.4469, 0.1361, 0.4597, 0.1397, 0.4243, 0.294, 0.3996, 0.287, 0.8709, 0.3989, 0.8839, 0.3979, 0.8777, 0.5073, 0.8525, 0.5093, 0.4597, 0.1397, 0.4725, 0.1422, 0.4491, 0.2989, 0.4243, 0.294, 0.8586, 0.4008, 0.8709, 0.3989, 0.8525, 0.5093, 0.8288, 0.5131, 0.4725, 0.1422, 0.4849, 0.1436, 0.473, 0.3016, 0.4491, 0.2989, 0.8475, 0.4037, 0.8586, 0.4008, 0.8288, 0.5131, 0.8075, 0.5187, 0.4849, 0.1436, 0.4963, 0.1438, 0.495, 0.302, 0.473, 0.3016, 0.6907, 0.1263, 0.7002, 0.1263, 0.7489, 0.2712, 0.7308, 0.2712, 0.4963, 0.1438, 0.5063, 0.1428, 0.5143, 0.3001, 0.495, 0.302, 0.6797, 0.1263, 0.6907, 0.1263, 0.7308, 0.2712, 0.7094, 0.2712, 0.06642, 0.5522, 0.07748, 0.5522, 0.04773, 0.6971, 0.02638, 0.6971, 0.6674, 0.1263, 0.6797, 0.1263, 0.7094, 0.2712, 0.6857, 0.2712, 0.07748, 0.5522, 0.08977, 0.5522, 0.07144, 0.6971, 0.04773, 0.6971, 0.6544, 0.1263, 0.6674, 0.1263, 0.6857, 0.2712, 0.6606, 0.2712, 0.08977, 0.5522, 0.1028, 0.5522, 0.09662, 0.6971, 0.07144, 0.6971, 0.6411, 0.1263, 0.6544, 0.1263, 0.6606, 0.2712, 0.6349, 0.2712, 0.1028, 0.5522, 0.1161, 0.5522, 0.1223, 0.6971, 0.09662, 0.6971, 0.628, 0.1263, 0.6411, 0.1263, 0.6349, 0.2712, 0.6097, 0.2712, 0.1161, 0.5522, 0.1291, 0.5522, 0.1475, 0.6971, 0.1223, 0.6971, 0.6157, 0.1263, 0.628, 0.1263, 0.6097, 0.2712, 0.586, 0.2712, 0.1291, 0.5522, 0.1414, 0.5522, 0.1712, 0.6971, 0.1475, 0.6971, 0.6047, 0.1263, 0.6157, 0.1263, 0.586, 0.2712, 0.5646, 0.2712, 0.1414, 0.5522, 0.1525, 0.5522, 0.1925, 0.6971, 0.1712, 0.6971, 0.5953, 0.1263, 0.6047, 0.1263, 0.5646, 0.2712, 0.5465, 0.2712, 0.2491, 0.283, 0.2391, 0.282, 0.2378, 0.1238, 0.2572, 0.1257, 0.9225, 0.0935, 0.9336, 0.09637, 0.9736, 0.2113, 0.9523, 0.2058, 0.2391, 0.282, 0.2277, 0.2822, 0.2158, 0.1242, 0.2378, 0.1238, 0.9102, 0.09152, 0.9225, 0.0935, 0.9523, 0.2058, 0.9286, 0.202, 0.2277, 0.2822, 0.2154, 0.2836, 0.1919, 0.1269, 0.2158, 0.1242, 0.8972, 0.09051, 0.9102, 0.09152, 0.9286, 0.202, 0.9034, 0.2, 0.2154, 0.2836, 0.2025, 0.2862, 0.1672, 0.1319, 0.1919, 0.1269, 0.8839, 0.09051, 0.8972, 0.09051, 0.9034, 0.2, 0.8777, 0.2, 0.2025, 0.2862, 0.1897, 0.2898, 0.1424, 0.1388, 0.1672, 0.1319, 0.8709, 0.09152, 0.8839, 0.09051, 0.8777, 0.2, 0.8525, 0.202, 0.1897, 0.2898, 0.1774, 0.2942, 0.1186, 0.1475, 0.1424, 0.1388, 0.8586, 0.0935, 0.8709, 0.09152, 0.8525, 0.202, 0.8288, 0.2058, 0.1774, 0.2942, 0.1661, 0.2995, 0.09678, 0.1575, 0.1186, 0.1475, 0.8475, 0.09637, 0.8586, 0.0935, 0.8288, 0.2058, 0.8075, 0.2113, 0.1661, 0.2995, 0.1561, 0.3052, 0.07765, 0.1686, 0.09678, 0.1575, 0.6907, 0.515, 0.7002, 0.515, 0.7489, 0.6599, 0.7308, 0.6599, 0.1561, 0.3052, 0.148, 0.3113, 0.06199, 0.1803, 0.07765, 0.1686, 0.6797, 0.515, 0.6907, 0.515, 0.7308, 0.6599, 0.7094, 0.6599, 0.2853, 0.5522, 0.2964, 0.5522, 0.2666, 0.6971, 0.2453, 0.6971, 0.6674, 0.515, 0.6797, 0.515, 0.7094, 0.6599, 0.6857, 0.6599, 0.2964, 0.5522, 0.3087, 0.5522, 0.2904, 0.6971, 0.2666, 0.6971, 0.6544, 0.515, 0.6674, 0.515, 0.6857, 0.6599, 0.6606, 0.6599, 0.3087, 0.5522, 0.3217, 0.5522, 0.3155, 0.6971, 0.2904, 0.6971, 0.6411, 0.515, 0.6544, 0.515, 0.6606, 0.6599, 0.6349, 0.6599, 0.3217, 0.5522, 0.335, 0.5522, 0.3412, 0.6971, 0.3155, 0.6971, 0.628, 0.515, 0.6411, 0.515, 0.6349, 0.6599, 0.6097, 0.6599, 0.335, 0.5522, 0.3481, 0.5522, 0.3664, 0.6971, 0.3412, 0.6971, 0.6157, 0.515, 0.628, 0.515, 0.6097, 0.6599, 0.586, 0.6599, 0.3481, 0.5522, 0.3603, 0.5522, 0.3901, 0.6971, 0.3664, 0.6971, 0.6301, 0.4465, 0.6346, 0.4465, 0.6157, 0.515, 0.6047, 0.515, 0.3415, 0.4837, 0.346, 0.4837, 0.3714, 0.5522, 0.3603, 0.5522, 0.6262, 0.4465, 0.6301, 0.4465, 0.6047, 0.515, 0.5953, 0.515, 0.4541, 0.05234, 0.4574, 0.05483, 0.4133, 0.1206, 0.4052, 0.1145, 0.6232, 0.4465, 0.6262, 0.4465, 0.5953, 0.515, 0.5879, 0.515, 0.4574, 0.05483, 0.4615, 0.05719, 0.4232, 0.1263, 0.4133, 0.1206, 0.8986, 0.3504, 0.9037, 0.3513, 0.9225, 0.4008, 0.9102, 0.3989, 0.4615, 0.05719, 0.4662, 0.05933, 0.4346, 0.1316, 0.4232, 0.1263, 0.8933, 0.35, 0.8986, 0.3504, 0.9102, 0.3989, 0.8972, 0.3979, 0.4662, 0.05933, 0.4712, 0.06117, 0.4469, 0.1361, 0.4346, 0.1316, 0.8878, 0.35, 0.8933, 0.35, 0.8972, 0.3979, 0.8839, 0.3979, 0.4712, 0.06117, 0.4765, 0.06265, 0.4597, 0.1397, 0.4469, 0.1361, 0.8825, 0.3504, 0.8878, 0.35, 0.8839, 0.3979, 0.8709, 0.3989, 0.4765, 0.06265, 0.4817, 0.06369, 0.4725, 0.1422, 0.4597, 0.1397, 0.8774, 0.3513, 0.8825, 0.3504, 0.8709, 0.3989, 0.8586, 0.4008, 0.4817, 0.06369, 0.4868, 0.06427, 0.4849, 0.1436, 0.4725, 0.1422, 0.6692, 0.05784, 0.6723, 0.05784, 0.7075, 0.1263, 0.7002, 0.1263, 0.4868, 0.06427, 0.4915, 0.06436, 0.4963, 0.1438, 0.4849, 0.1436, 0.6654, 0.05784, 0.6692, 0.05784, 0.7002, 0.1263, 0.6907, 0.1263, 0.4915, 0.06436, 0.4956, 0.06395, 0.5063, 0.1428, 0.4963, 0.1438, 0.6608, 0.05784, 0.6654, 0.05784, 0.6907, 0.1263, 0.6797, 0.1263, 0.09181, 0.4837, 0.09634, 0.4837, 0.07748, 0.5522, 0.06642, 0.5522, 0.6558, 0.05784, 0.6608, 0.05784, 0.6797, 0.1263, 0.6674, 0.1263, 0.09634, 0.4837, 0.1014, 0.4837, 0.08977, 0.5522, 0.07748, 0.5522, 0.6504, 0.05784, 0.6558, 0.05784, 0.6674, 0.1263, 0.6544, 0.1263, 0.1014, 0.4837, 0.1067, 0.4837, 0.1028, 0.5522, 0.08977, 0.5522, 0.645, 0.05784, 0.6504, 0.05784, 0.6544, 0.1263, 0.6411, 0.1263, 0.1067, 0.4837, 0.1122, 0.4837, 0.1161, 0.5522, 0.1028, 0.5522, 0.6396, 0.05784, 0.645, 0.05784, 0.6411, 0.1263, 0.628, 0.1263, 0.1122, 0.4837, 0.1175, 0.4837, 0.1291, 0.5522, 0.1161, 0.5522, 0.6346, 0.05784, 0.6396, 0.05784, 0.628, 0.1263, 0.6157, 0.1263, 0.1175, 0.4837, 0.1226, 0.4837, 0.1414, 0.5522, 0.1291, 0.5522, 0.6301, 0.05784, 0.6346, 0.05784, 0.6157, 0.1263, 0.6047, 0.1263, 0.1226, 0.4837, 0.1271, 0.4837, 0.1525, 0.5522, 0.1414, 0.5522, 0.6262, 0.05784, 0.6301, 0.05784, 0.6047, 0.1263, 0.5953, 0.1263, 0.2384, 0.3619, 0.2343, 0.3615, 0.2391, 0.282, 0.2491, 0.283, 0.6232, 0.05784, 0.6262, 0.05784, 0.5953, 0.1263, 0.5879, 0.1263, 0.2343, 0.3615, 0.2296, 0.3616, 0.2277, 0.2822, 0.2391, 0.282, 0.8986, 0.0431, 0.9037, 0.04392, 0.9225, 0.0935, 0.9102, 0.09152, 0.2296, 0.3616, 0.2246, 0.3621, 0.2154, 0.2836, 0.2277, 0.2822, 0.8933, 0.04269, 0.8986, 0.0431, 0.9102, 0.09152, 0.8972, 0.09051, 0.2246, 0.3621, 0.2193, 0.3632, 0.2025, 0.2862, 0.2154, 0.2836, 0.8878, 0.04269, 0.8933, 0.04269, 0.8972, 0.09051, 0.8839, 0.09051, 0.2193, 0.3632, 0.214, 0.3646, 0.1897, 0.2898, 0.2025, 0.2862, 0.8825, 0.0431, 0.8878, 0.04269, 0.8839, 0.09051, 0.8709, 0.09152, 0.214, 0.3646, 0.209, 0.3665, 0.1774, 0.2942, 0.1897, 0.2898, 0.8774, 0.04392, 0.8825, 0.0431, 0.8709, 0.09152, 0.8586, 0.0935, 0.209, 0.3665, 0.2043, 0.3686, 0.1661, 0.2995, 0.1774, 0.2942, 0.6692, 0.4465, 0.6723, 0.4465, 0.7075, 0.515, 0.7002, 0.515, 0.2043, 0.3686, 0.2003, 0.371, 0.1561, 0.3052, 0.1661, 0.2995, 0.6654, 0.4465, 0.6692, 0.4465, 0.7002, 0.515, 0.6907, 0.515, 0.2003, 0.371, 0.1969, 0.3735, 0.148, 0.3113, 0.1561, 0.3052, 0.6608, 0.4465, 0.6654, 0.4465, 0.6907, 0.515, 0.6797, 0.515, 0.3107, 0.4837, 0.3152, 0.4837, 0.2964, 0.5522, 0.2853, 0.5522, 0.6558, 0.4465, 0.6608, 0.4465, 0.6797, 0.515, 0.6674, 0.515, 0.3152, 0.4837, 0.3203, 0.4837, 0.3087, 0.5522, 0.2964, 0.5522, 0.6504, 0.4465, 0.6558, 0.4465, 0.6674, 0.515, 0.6544, 0.515, 0.3203, 0.4837, 0.3256, 0.4837, 0.3217, 0.5522, 0.3087, 0.5522, 0.645, 0.4465, 0.6504, 0.4465, 0.6544, 0.515, 0.6411, 0.515, 0.3256, 0.4837, 0.3311, 0.4837, 0.335, 0.5522, 0.3217, 0.5522, 0.6396, 0.4465, 0.645, 0.4465, 0.6411, 0.515, 0.628, 0.515, 0.3311, 0.4837, 0.3364, 0.4837, 0.3481, 0.5522, 0.335, 0.5522, 0.6346, 0.4465, 0.6396, 0.4465, 0.628, 0.515, 0.6157, 0.515, 0.3364, 0.4837, 0.3415, 0.4837, 0.3603, 0.5522, 0.3481, 0.5522, 0.6477, 0.3887, 0.6346, 0.4465, 0.6301, 0.4465, 0.3284, 0.4258, 0.346, 0.4837, 0.3415, 0.4837, 0.6477, 0.3887, 0.6301, 0.4465, 0.6262, 0.4465, 0.4906, 0.0, 0.4574, 0.05483, 0.4541, 0.05234, 0.8905, 0.3073, 0.9082, 0.3524, 0.9037, 0.3513, 0.4906, 0.0, 0.4615, 0.05719, 0.4574, 0.05483, 0.8905, 0.3073, 0.9037, 0.3513, 0.8986, 0.3504, 0.4906, 0.0, 0.4662, 0.05933, 0.4615, 0.05719, 0.8905, 0.3073, 0.8986, 0.3504, 0.8933, 0.35, 0.4906, 0.0, 0.4712, 0.06117, 0.4662, 0.05933, 0.8905, 0.3073, 0.8933, 0.35, 0.8878, 0.35, 0.4906, 0.0, 0.4765, 0.06265, 0.4712, 0.06117, 0.8905, 0.3073, 0.8878, 0.35, 0.8825, 0.3504, 0.4906, 0.0, 0.4817, 0.06369, 0.4765, 0.06265, 0.8905, 0.3073, 0.8825, 0.3504, 0.8774, 0.3513, 0.4906, 0.0, 0.4868, 0.06427, 0.4817, 0.06369, 0.8905, 0.3073, 0.8774, 0.3513, 0.8729, 0.3524, 0.4906, 0.0, 0.4915, 0.06436, 0.4868, 0.06427, 0.6477, 0.0, 0.6692, 0.05784, 0.6654, 0.05784, 0.4906, 0.0, 0.4956, 0.06395, 0.4915, 0.06436, 0.6477, 0.0, 0.6654, 0.05784, 0.6608, 0.05784, 0.1095, 0.4258, 0.09634, 0.4837, 0.09181, 0.4837, 0.6477, 0.0, 0.6608, 0.05784, 0.6558, 0.05784, 0.1095, 0.4258, 0.1014, 0.4837, 0.09634, 0.4837, 0.6477, 0.0, 0.6558, 0.05784, 0.6504, 0.05784, 0.1095, 0.4258, 0.1067, 0.4837, 0.1014, 0.4837, 0.6477, 0.0, 0.6504, 0.05784, 0.645, 0.05784, 0.1095, 0.4258, 0.1122, 0.4837, 0.1067, 0.4837, 0.6477, 0.0, 0.645, 0.05784, 0.6396, 0.05784, 0.1095, 0.4258, 0.1175, 0.4837, 0.1122, 0.4837, 0.6477, 0.0, 0.6396, 0.05784, 0.6346, 0.05784, 0.1095, 0.4258, 0.1226, 0.4837, 0.1175, 0.4837, 0.6477, 0.0, 0.6346, 0.05784, 0.6301, 0.05784, 0.1095, 0.4258, 0.1271, 0.4837, 0.1226, 0.4837, 0.6477, 0.0, 0.6301, 0.05784, 0.6262, 0.05784, 0.2334, 0.4258, 0.2343, 0.3615, 0.2384, 0.3619, 0.8905, 0.0, 0.9082, 0.04509, 0.9037, 0.04392, 0.2334, 0.4258, 0.2296, 0.3616, 0.2343, 0.3615, 0.8905, 0.0, 0.9037, 0.04392, 0.8986, 0.0431, 0.2334, 0.4258, 0.2246, 0.3621, 0.2296, 0.3616, 0.8905, 0.0, 0.8986, 0.0431, 0.8933, 0.04269, 0.2334, 0.4258, 0.2193, 0.3632, 0.2246, 0.3621, 0.8905, 0.0, 0.8933, 0.04269, 0.8878, 0.04269, 0.2334, 0.4258, 0.214, 0.3646, 0.2193, 0.3632, 0.8905, 0.0, 0.8878, 0.04269, 0.8825, 0.0431, 0.2334, 0.4258, 0.209, 0.3665, 0.214, 0.3646, 0.8905, 0.0, 0.8825, 0.0431, 0.8774, 0.04392, 0.2334, 0.4258, 0.2043, 0.3686, 0.209, 0.3665, 0.8905, 0.0, 0.8774, 0.04392, 0.8729, 0.04509, 0.2334, 0.4258, 0.2003, 0.371, 0.2043, 0.3686, 0.6477, 0.3887, 0.6692, 0.4465, 0.6654, 0.4465, 0.2334, 0.4258, 0.1969, 0.3735, 0.2003, 0.371, 0.6477, 0.3887, 0.6654, 0.4465, 0.6608, 0.4465, 0.3284, 0.4258, 0.3152, 0.4837, 0.3107, 0.4837, 0.6477, 0.3887, 0.6608, 0.4465, 0.6558, 0.4465, 0.3284, 0.4258, 0.3203, 0.4837, 0.3152, 0.4837, 0.6477, 0.3887, 0.6558, 0.4465, 0.6504, 0.4465, 0.3284, 0.4258, 0.3256, 0.4837, 0.3203, 0.4837, 0.6477, 0.3887, 0.6504, 0.4465, 0.645, 0.4465, 0.3284, 0.4258, 0.3311, 0.4837, 0.3256, 0.4837, 0.6477, 0.3887, 0.645, 0.4465, 0.6396, 0.4465, 0.3284, 0.4258, 0.3364, 0.4837, 0.3311, 0.4837, 0.6477, 0.3887, 0.6396, 0.4465, 0.6346, 0.4465, 0.3284, 0.4258, 0.3415, 0.4837, 0.3364, 0.4837, 0.7811, 0.8616, 0.889, 0.8616, 0.889, 0.886, 0.7811, 0.886, 0.7811, 0.8013, 0.889, 0.8013, 0.889, 0.833, 0.7811, 0.833, 0.7811, 0.7331, 0.889, 0.7331, 0.889, 0.7675, 0.7811, 0.7675, 0.7811, 0.6676, 0.889, 0.6676, 0.889, 0.6994, 0.7811, 0.6994, 0.7811, 0.6147, 0.889, 0.6147, 0.889, 0.639, 0.7811, 0.639, 0.6312, 0.9396, 0.7309, 0.9396, 0.7358, 0.9714, 0.6361, 0.9714, 0.6287, 0.8715, 0.7283, 0.8715, 0.7283, 0.9059, 0.6287, 0.9059, 0.6361, 0.806, 0.7358, 0.806, 0.7309, 0.8377, 0.6312, 0.8377, 0.889, 0.8616, 0.9968, 0.8616, 0.9968, 0.886, 0.889, 0.886, 0.889, 0.8013, 0.9968, 0.8013, 0.9968, 0.833, 0.889, 0.833, 0.889, 0.7331, 0.9968, 0.7331, 0.9968, 0.7675, 0.889, 0.7675, 0.889, 0.6676, 0.9968, 0.6676, 0.9968, 0.6994, 0.889, 0.6994, 0.889, 0.6147, 0.9968, 0.6147, 0.9968, 0.639, 0.889, 0.639, 0.6262, 0.8377, 0.5265, 0.8377, 0.5215, 0.806, 0.6212, 0.806, 0.6287, 0.9059, 0.529, 0.9059, 0.529, 0.8715, 0.6287, 0.8715, 0.6212, 0.9714, 0.5215, 0.9714, 0.5265, 0.9396, 0.6262, 0.9396])
me_cylinder.use_remesh_preserve_volume = False
me_cylinder.use_remesh_preserve_attributes = False
me_cylinder.use_mirror_vertex_groups = False
me_cylinder.update()

# ---- objects
ob_cylinder = bpy.data.objects.new('Cylinder', me_cylinder)

# ---- transforms, parenting, visibility, modifiers, constraints
ob_cylinder.location = (0.0, 0.0, 0.0)
ob_cylinder.scale = (1.0, 1.0, -0.07186)
ob_cylinder.lineart.crease_threshold = 0.0

# ---- collection membership
col_collection_1.objects.link(ob_cylinder)

# ---- scene / render settings (as saved in the file)
scene.frame_start = 1; scene.frame_end = 250; scene.frame_set(1)
scene.render.engine = 'BLENDER_EEVEE_NEXT'
scene.render.resolution_percentage = 50
scene.render.dither_intensity = 0.0
scene.cycles.use_denoising = False
scene.cycles.samples = 128
scene.cycles.sampling_pattern = 'TABULATED_SOBOL'
scene.cycles.use_adaptive_sampling = False
scene.cycles.use_light_tree = False
scene.cycles.blur_glossy = 0.0
scene.cycles.sample_clamp_indirect = 0.0
scene.view_settings.view_transform = 'Standard'
bpy.context.view_layer.update()

# ---- added for rendering (the .blend has no active camera and no usable light): camera, sun
cam_auto = bpy.data.cameras.new('AutoCamera')
cam_auto.lens = 50.0
cam_auto.sensor_width = 36.0
cam_auto.clip_end = 1000.0
ob_auto_camera = bpy.data.objects.new('AutoCamera', cam_auto)
scene.collection.objects.link(ob_auto_camera)
ob_auto_camera.location = (2.63843, -3.16611, 2.11074)
ob_auto_camera.rotation_euler = (1.09748, -7.21219e-08, 0.694738)
scene.camera = ob_auto_camera
light_auto_sun = bpy.data.lights.new('AutoSun', 'SUN')
light_auto_sun.energy = 3.0
light_auto_sun.angle = 0.0523599
ob_auto_sun = bpy.data.objects.new('AutoSun', light_auto_sun)
scene.collection.objects.link(ob_auto_sun)
ob_auto_sun.rotation_euler = (0.872665, 0.174533, 0.523599)
bpy.context.view_layer.update()
